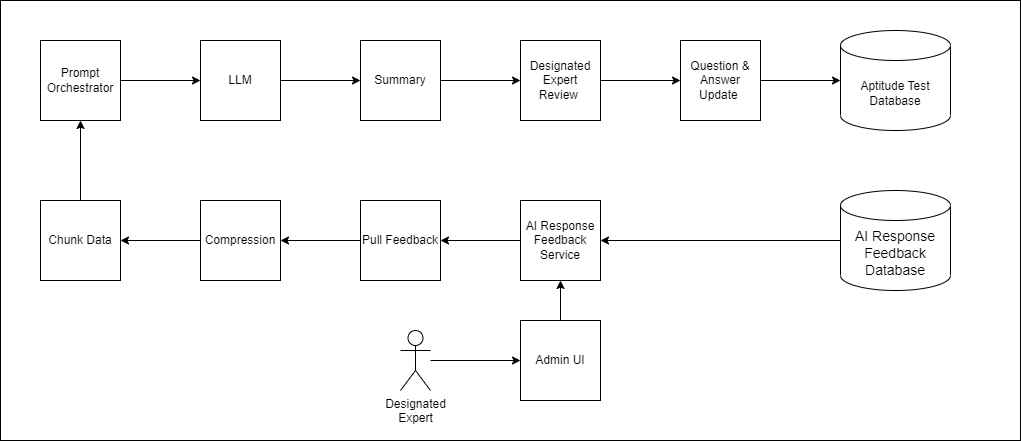

The diagram above was exported from draw.io. Its source (the exported page's mxGraphModel, read from the mxfile embedded in the PNG):
<mxGraphModel dx="1509" dy="880" grid="1" gridSize="10" guides="1" tooltips="1" connect="1" arrows="1" fold="1" page="1" pageScale="1" pageWidth="850" pageHeight="1100" math="0" shadow="0">
  <root>
    <mxCell id="0" />
    <mxCell id="1" parent="0" />
    <mxCell id="_1LsXEJPqf8WXABH9Hjp-82" value="" style="rounded=0;whiteSpace=wrap;html=1;" vertex="1" parent="1">
      <mxGeometry x="80" y="40" width="1020" height="440" as="geometry" />
    </mxCell>
    <mxCell id="_1LsXEJPqf8WXABH9Hjp-79" style="edgeStyle=orthogonalEdgeStyle;rounded=0;orthogonalLoop=1;jettySize=auto;html=1;entryX=1;entryY=0.5;entryDx=0;entryDy=0;" edge="1" parent="1" source="50" target="_1LsXEJPqf8WXABH9Hjp-75">
      <mxGeometry relative="1" as="geometry" />
    </mxCell>
    <mxCell id="50" value="&lt;span style=&quot;font-size: 14px;&quot;&gt;AI Response Feedback Database&lt;br&gt;&lt;/span&gt;" style="shape=cylinder3;whiteSpace=wrap;html=1;boundedLbl=1;backgroundOutline=1;size=15;strokeColor=default;align=center;verticalAlign=middle;fontFamily=Helvetica;fontSize=12;fontColor=default;fillColor=default;" parent="1" vertex="1">
      <mxGeometry x="920" y="230" width="110" height="100" as="geometry" />
    </mxCell>
    <mxCell id="51" value="" style="edgeStyle=orthogonalEdgeStyle;rounded=0;orthogonalLoop=1;jettySize=auto;html=1;" parent="1" source="52" target="54" edge="1">
      <mxGeometry relative="1" as="geometry" />
    </mxCell>
    <mxCell id="52" value="Prompt Orchestrator" style="whiteSpace=wrap;html=1;aspect=fixed;" parent="1" vertex="1">
      <mxGeometry x="120" y="80" width="80" height="80" as="geometry" />
    </mxCell>
    <mxCell id="54" value="LLM" style="whiteSpace=wrap;html=1;aspect=fixed;" parent="1" vertex="1">
      <mxGeometry x="280" y="80" width="80" height="80" as="geometry" />
    </mxCell>
    <mxCell id="55" style="edgeStyle=orthogonalEdgeStyle;rounded=0;orthogonalLoop=1;jettySize=auto;html=1;" parent="1" source="56" target="52" edge="1">
      <mxGeometry relative="1" as="geometry" />
    </mxCell>
    <mxCell id="56" value="Chunk Data" style="whiteSpace=wrap;html=1;aspect=fixed;" parent="1" vertex="1">
      <mxGeometry x="120" y="240" width="80" height="80" as="geometry" />
    </mxCell>
    <mxCell id="_1LsXEJPqf8WXABH9Hjp-78" style="edgeStyle=orthogonalEdgeStyle;rounded=0;orthogonalLoop=1;jettySize=auto;html=1;exitX=0.5;exitY=0;exitDx=0;exitDy=0;entryX=0.5;entryY=1;entryDx=0;entryDy=0;" edge="1" parent="1" source="60" target="_1LsXEJPqf8WXABH9Hjp-75">
      <mxGeometry relative="1" as="geometry" />
    </mxCell>
    <mxCell id="60" value="Admin UI" style="whiteSpace=wrap;html=1;aspect=fixed;" parent="1" vertex="1">
      <mxGeometry x="600" y="360" width="80" height="80" as="geometry" />
    </mxCell>
    <mxCell id="62" style="edgeStyle=orthogonalEdgeStyle;rounded=0;orthogonalLoop=1;jettySize=auto;html=1;" parent="1" source="63" target="65" edge="1">
      <mxGeometry relative="1" as="geometry" />
    </mxCell>
    <mxCell id="63" value="Pull Feedback" style="whiteSpace=wrap;html=1;aspect=fixed;" parent="1" vertex="1">
      <mxGeometry x="440" y="240" width="80" height="80" as="geometry" />
    </mxCell>
    <mxCell id="_1LsXEJPqf8WXABH9Hjp-70" style="edgeStyle=orthogonalEdgeStyle;rounded=0;orthogonalLoop=1;jettySize=auto;html=1;entryX=1;entryY=0.5;entryDx=0;entryDy=0;" edge="1" parent="1" source="65" target="56">
      <mxGeometry relative="1" as="geometry" />
    </mxCell>
    <mxCell id="65" value="Compression" style="whiteSpace=wrap;html=1;aspect=fixed;" parent="1" vertex="1">
      <mxGeometry x="280" y="240" width="80" height="80" as="geometry" />
    </mxCell>
    <mxCell id="66" value="" style="edgeStyle=orthogonalEdgeStyle;rounded=0;orthogonalLoop=1;jettySize=auto;html=1;" parent="1" source="67" target="69" edge="1">
      <mxGeometry relative="1" as="geometry" />
    </mxCell>
    <mxCell id="68" style="edgeStyle=orthogonalEdgeStyle;rounded=0;orthogonalLoop=1;jettySize=auto;html=1;" parent="1" source="69" target="70" edge="1">
      <mxGeometry relative="1" as="geometry" />
    </mxCell>
    <mxCell id="69" value="Question &amp;amp; Answer Update&amp;nbsp;" style="whiteSpace=wrap;html=1;aspect=fixed;" parent="1" vertex="1">
      <mxGeometry x="760" y="80" width="80" height="80" as="geometry" />
    </mxCell>
    <mxCell id="70" value="Aptitude Test Database" style="shape=cylinder3;whiteSpace=wrap;html=1;boundedLbl=1;backgroundOutline=1;size=15;strokeColor=default;align=center;verticalAlign=middle;fontFamily=Helvetica;fontSize=12;fontColor=default;fillColor=default;" parent="1" vertex="1">
      <mxGeometry x="920" y="70" width="110" height="100" as="geometry" />
    </mxCell>
    <mxCell id="_1LsXEJPqf8WXABH9Hjp-71" value="" style="edgeStyle=orthogonalEdgeStyle;rounded=0;orthogonalLoop=1;jettySize=auto;html=1;" edge="1" parent="1" source="54" target="58">
      <mxGeometry relative="1" as="geometry">
        <mxPoint x="550" y="150" as="targetPoint" />
        <mxPoint x="360" y="120" as="sourcePoint" />
      </mxGeometry>
    </mxCell>
    <mxCell id="58" value="Summary" style="whiteSpace=wrap;html=1;aspect=fixed;" parent="1" vertex="1">
      <mxGeometry x="440" y="80" width="80" height="80" as="geometry" />
    </mxCell>
    <mxCell id="_1LsXEJPqf8WXABH9Hjp-72" value="" style="edgeStyle=orthogonalEdgeStyle;rounded=0;orthogonalLoop=1;jettySize=auto;html=1;" edge="1" parent="1" source="58" target="67">
      <mxGeometry relative="1" as="geometry">
        <mxPoint x="830" y="150" as="targetPoint" />
        <mxPoint x="520" y="120" as="sourcePoint" />
      </mxGeometry>
    </mxCell>
    <mxCell id="67" value="Designated Expert Review&amp;nbsp;" style="whiteSpace=wrap;html=1;aspect=fixed;" parent="1" vertex="1">
      <mxGeometry x="600" y="80" width="80" height="80" as="geometry" />
    </mxCell>
    <mxCell id="_1LsXEJPqf8WXABH9Hjp-80" style="edgeStyle=orthogonalEdgeStyle;rounded=0;orthogonalLoop=1;jettySize=auto;html=1;" edge="1" parent="1" source="_1LsXEJPqf8WXABH9Hjp-75" target="63">
      <mxGeometry relative="1" as="geometry" />
    </mxCell>
    <mxCell id="_1LsXEJPqf8WXABH9Hjp-75" value="AI Response Feedback Service" style="whiteSpace=wrap;html=1;aspect=fixed;" vertex="1" parent="1">
      <mxGeometry x="600" y="240" width="80" height="80" as="geometry" />
    </mxCell>
    <mxCell id="_1LsXEJPqf8WXABH9Hjp-77" style="edgeStyle=orthogonalEdgeStyle;rounded=0;orthogonalLoop=1;jettySize=auto;html=1;entryX=0;entryY=0.5;entryDx=0;entryDy=0;" edge="1" parent="1" source="_1LsXEJPqf8WXABH9Hjp-76" target="60">
      <mxGeometry relative="1" as="geometry" />
    </mxCell>
    <mxCell id="_1LsXEJPqf8WXABH9Hjp-76" value="Designated&lt;br&gt;Expert" style="shape=umlActor;verticalLabelPosition=bottom;verticalAlign=top;html=1;outlineConnect=0;" vertex="1" parent="1">
      <mxGeometry x="480" y="370" width="30" height="60" as="geometry" />
    </mxCell>
  </root>
</mxGraphModel>